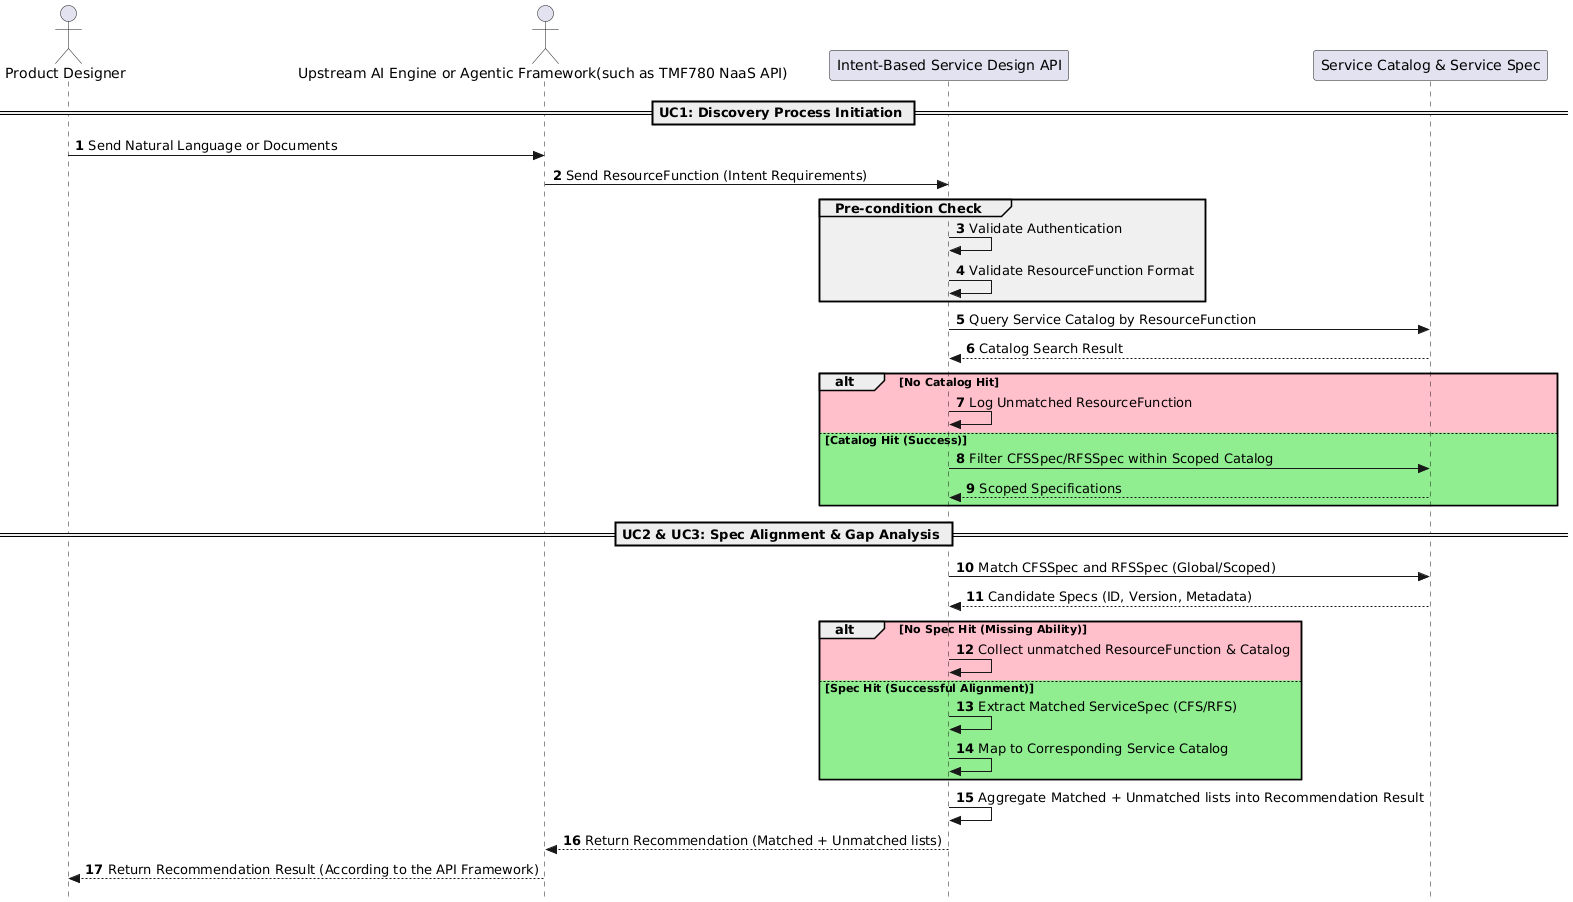

The diagram above was rendered by PlantUML. Its source (embedded in the PNG):
@startuml
autonumber
skinparam Style strictuml
actor "Product Designer" as DS
actor "Upstream AI Engine or Agentic Framework(such as TMF780 NaaS API)" as AI
participant "Intent-Based Service Design API" as API
participant "Service Catalog & Service Spec" as DB
== UC1: Discovery Process Initiation ==
DS -> AI : Send Natural Language or Documents
AI -> API: Send ResourceFunction (Intent Requirements)
group #F0F0F0 Pre-condition Check
API -> API: Validate Authentication
API -> API: Validate ResourceFunction Format
end
API -> DB: Query Service Catalog by ResourceFunction
return Catalog Search Result
alt #Pink No Catalog Hit
API -> API: Log Unmatched ResourceFunction
else #LightGreen Catalog Hit (Success)
API -> DB: Filter CFSSpec/RFSSpec within Scoped Catalog
return Scoped Specifications
end
== UC2 & UC3: Spec Alignment & Gap Analysis ==
API -> DB: Match CFSSpec and RFSSpec (Global/Scoped)
return Candidate Specs (ID, Version, Metadata)
alt #Pink No Spec Hit (Missing Ability)
API -> API: Collect unmatched ResourceFunction & Catalog
else #LightGreen Spec Hit (Successful Alignment)
API -> API: Extract Matched ServiceSpec (CFS/RFS)
API -> API: Map to Corresponding Service Catalog
end
API -> API: Aggregate Matched + Unmatched lists into Recommendation Result
API --> AI: Return Recommendation (Matched + Unmatched lists)
AI --> DS: Return Recommendation Result (According to the API Framework)
@enduml